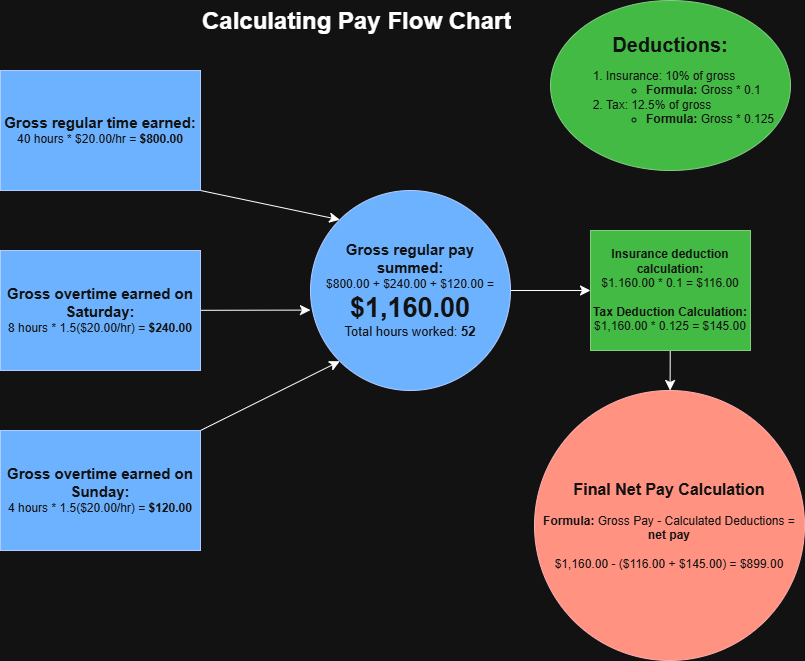

The diagram above was exported from draw.io. Its source (the exported page's mxGraphModel, read from the mxfile embedded in the PNG):
<mxGraphModel dx="1042" dy="579" grid="1" gridSize="10" guides="1" tooltips="1" connect="1" arrows="1" fold="1" page="1" pageScale="1" pageWidth="850" pageHeight="1100" math="0" shadow="0">
  <root>
    <mxCell id="0" />
    <mxCell id="1" parent="0" />
    <mxCell id="zt_I1GhVLkyVkYud-rSq-1" parent="1" style="text;html=1;whiteSpace=wrap;overflow=hidden;rounded=0;" value="&lt;h1 style=&quot;text-align: center; margin-top: 0px;&quot;&gt;Calculating Pay Flow Chart&lt;/h1&gt;" vertex="1">
      <mxGeometry height="40" width="320" x="240" y="10" as="geometry" />
    </mxCell>
    <mxCell id="zt_I1GhVLkyVkYud-rSq-8" edge="1" parent="1" source="zt_I1GhVLkyVkYud-rSq-2" style="edgeStyle=none;curved=1;rounded=0;orthogonalLoop=1;jettySize=auto;html=1;exitX=1;exitY=1;exitDx=0;exitDy=0;entryX=0;entryY=0;entryDx=0;entryDy=0;fontSize=12;startSize=8;endSize=8;" target="zt_I1GhVLkyVkYud-rSq-5">
      <mxGeometry relative="1" as="geometry" />
    </mxCell>
    <mxCell id="zt_I1GhVLkyVkYud-rSq-2" parent="1" style="rounded=0;whiteSpace=wrap;html=1;fillColor=#0050ef;fontColor=#ffffff;strokeColor=#001DBC;" value="&lt;b&gt;&lt;font style=&quot;font-size: 15px;&quot;&gt;Gross regular time earned:&lt;/font&gt;&lt;/b&gt;&lt;div&gt;40 hours * $20.00/hr = &lt;b&gt;$800.00&lt;/b&gt;&lt;/div&gt;" vertex="1">
      <mxGeometry height="120" width="200" x="40" y="80" as="geometry" />
    </mxCell>
    <mxCell id="zt_I1GhVLkyVkYud-rSq-6" edge="1" parent="1" source="zt_I1GhVLkyVkYud-rSq-3" style="edgeStyle=none;curved=1;rounded=0;orthogonalLoop=1;jettySize=auto;html=1;fontSize=12;startSize=8;endSize=8;entryX=0;entryY=0.598;entryDx=0;entryDy=0;entryPerimeter=0;" target="zt_I1GhVLkyVkYud-rSq-5" value="">
      <mxGeometry relative="1" as="geometry" />
    </mxCell>
    <mxCell id="zt_I1GhVLkyVkYud-rSq-3" parent="1" style="rounded=0;whiteSpace=wrap;html=1;fillColor=#0050ef;fontColor=#ffffff;strokeColor=#001DBC;" value="&lt;div&gt;&lt;b&gt;&lt;font style=&quot;font-size: 15px;&quot;&gt;Gross overtime earned on Saturday:&lt;/font&gt;&lt;/b&gt;&lt;/div&gt;&lt;div&gt;8 hours * 1.5($20.00/hr) = &lt;b&gt;$240.00&lt;/b&gt;&lt;/div&gt;" vertex="1">
      <mxGeometry height="120" width="200" x="40" y="260" as="geometry" />
    </mxCell>
    <mxCell id="zt_I1GhVLkyVkYud-rSq-9" edge="1" parent="1" source="zt_I1GhVLkyVkYud-rSq-4" style="edgeStyle=none;curved=1;rounded=0;orthogonalLoop=1;jettySize=auto;html=1;exitX=1;exitY=0;exitDx=0;exitDy=0;fontSize=12;startSize=8;endSize=8;entryX=0;entryY=1;entryDx=0;entryDy=0;" target="zt_I1GhVLkyVkYud-rSq-5">
      <mxGeometry relative="1" as="geometry">
        <mxPoint x="350" y="320" as="targetPoint" />
      </mxGeometry>
    </mxCell>
    <mxCell id="zt_I1GhVLkyVkYud-rSq-4" parent="1" style="rounded=0;whiteSpace=wrap;html=1;fillColor=#0050ef;fontColor=#ffffff;strokeColor=#001DBC;" value="&lt;div&gt;&lt;b&gt;&lt;font style=&quot;font-size: 15px;&quot;&gt;Gross overtime earned on Sunday:&lt;/font&gt;&lt;/b&gt;&lt;/div&gt;&lt;div&gt;4 hours * 1.5($20.00/hr) = &lt;b&gt;$120.00&lt;/b&gt;&lt;/div&gt;" vertex="1">
      <mxGeometry height="120" width="200" x="40" y="440" as="geometry" />
    </mxCell>
    <mxCell id="zt_I1GhVLkyVkYud-rSq-13" edge="1" parent="1" source="zt_I1GhVLkyVkYud-rSq-5" style="edgeStyle=none;curved=1;rounded=0;orthogonalLoop=1;jettySize=auto;html=1;fontSize=12;startSize=8;endSize=8;" target="zt_I1GhVLkyVkYud-rSq-12" value="">
      <mxGeometry relative="1" as="geometry" />
    </mxCell>
    <mxCell id="zt_I1GhVLkyVkYud-rSq-5" parent="1" style="ellipse;whiteSpace=wrap;html=1;fillColor=#0050ef;strokeColor=#001DBC;fontColor=#ffffff;rounded=0;" value="&lt;b&gt;&lt;font style=&quot;font-size: 15px;&quot;&gt;Gross regular pay summed:&lt;/font&gt;&lt;/b&gt;&lt;div&gt;$800.00 + $240.00 + $120.00 = &lt;b&gt;&lt;font style=&quot;font-size: 27px;&quot;&gt;$1,160.00&lt;/font&gt;&lt;/b&gt;&lt;/div&gt;&lt;div&gt;&lt;font style=&quot;font-size: 13px;&quot;&gt;Total hours worked: &lt;b&gt;52&lt;/b&gt;&lt;/font&gt;&lt;/div&gt;" vertex="1">
      <mxGeometry height="200" width="200" x="350" y="200" as="geometry" />
    </mxCell>
    <mxCell id="zt_I1GhVLkyVkYud-rSq-11" parent="1" style="ellipse;whiteSpace=wrap;html=1;fillColor=#008a00;strokeColor=#005700;fontColor=#ffffff;" value="&lt;b&gt;&lt;font style=&quot;font-size: 20px;&quot;&gt;Deductions:&lt;/font&gt;&lt;/b&gt;&lt;div&gt;&lt;ol&gt;&lt;li style=&quot;text-align: left;&quot;&gt;Insurance: 10% of gross&lt;/li&gt;&lt;ul&gt;&lt;li style=&quot;text-align: left;&quot;&gt;&lt;span style=&quot;background-color: transparent; color: light-dark(rgb(255, 255, 255), rgb(18, 18, 18));&quot;&gt;&lt;b&gt;Formula:&lt;/b&gt; Gross * 0.1&lt;/span&gt;&lt;/li&gt;&lt;/ul&gt;&lt;li style=&quot;text-align: left;&quot;&gt;Tax: 12.5% of gross&lt;/li&gt;&lt;ul&gt;&lt;li style=&quot;text-align: left;&quot;&gt;&lt;b&gt;Formula:&lt;/b&gt; Gross * 0.125&lt;/li&gt;&lt;/ul&gt;&lt;/ol&gt;&lt;/div&gt;" vertex="1">
      <mxGeometry height="170" width="240" x="590" y="10" as="geometry" />
    </mxCell>
    <mxCell id="zt_I1GhVLkyVkYud-rSq-15" edge="1" parent="1" source="zt_I1GhVLkyVkYud-rSq-12" style="edgeStyle=none;curved=1;rounded=0;orthogonalLoop=1;jettySize=auto;html=1;fontSize=12;startSize=8;endSize=8;" target="zt_I1GhVLkyVkYud-rSq-14" value="">
      <mxGeometry relative="1" as="geometry" />
    </mxCell>
    <mxCell id="zt_I1GhVLkyVkYud-rSq-12" parent="1" style="rounded=0;whiteSpace=wrap;html=1;fillColor=#008a00;fontColor=#ffffff;strokeColor=#005700;" value="&lt;b&gt;Insurance deduction calculation:&lt;/b&gt;&lt;div&gt;$1.160.00 * 0.1 = $116.00&lt;/div&gt;&lt;div&gt;&lt;br&gt;&lt;/div&gt;&lt;div&gt;&lt;b&gt;Tax Deduction Calculation:&lt;/b&gt;&lt;/div&gt;&lt;div&gt;$1,160.00 * 0.125 = $145.00&lt;/div&gt;" vertex="1">
      <mxGeometry height="120" width="160" x="630" y="240" as="geometry" />
    </mxCell>
    <mxCell id="zt_I1GhVLkyVkYud-rSq-14" parent="1" style="ellipse;whiteSpace=wrap;html=1;aspect=fixed;fillColor=#e51400;fontColor=#ffffff;strokeColor=#B20000;" value="&lt;b&gt;&lt;font style=&quot;font-size: 16px;&quot;&gt;Final Net Pay Calculation&lt;/font&gt;&lt;/b&gt;&lt;div&gt;&lt;br&gt;&lt;div&gt;&lt;b&gt;Formula:&lt;/b&gt; Gross Pay - Calculated Deductions = &lt;b&gt;net pay&lt;/b&gt;&lt;/div&gt;&lt;/div&gt;&lt;div&gt;&lt;br&gt;&lt;/div&gt;&lt;div&gt;$1,160.00 - ($116.00 + $145.00) = $899.00&lt;/div&gt;" vertex="1">
      <mxGeometry height="270" width="270" x="574" y="400" as="geometry" />
    </mxCell>
  </root>
</mxGraphModel>